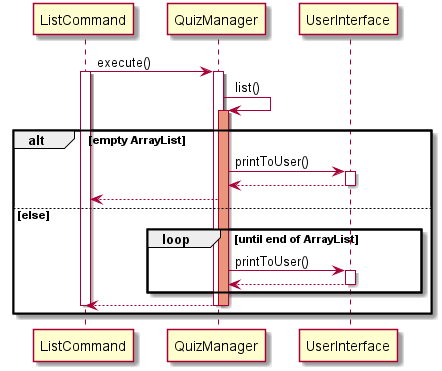

The diagram above was rendered by PlantUML. Its source (embedded in the PNG):
@startuml

skinparam ParticipantPadding 10
skinparam BoxPadding 5

participant ListCommand

participant QuizManager

participant UserInterface

ListCommand -> QuizManager : execute()
activate ListCommand
activate QuizManager
QuizManager -> QuizManager : list()
activate QuizManager #DarkSalmon
alt empty ArrayList
    QuizManager -> UserInterface : printToUser()
    activate UserInterface
    UserInterface --> QuizManager
    deactivate UserInterface
    QuizManager --> ListCommand
else else
    loop until end of ArrayList
        QuizManager -> UserInterface : printToUser()
        activate UserInterface
        UserInterface --> QuizManager
        deactivate UserInterface
    end
    QuizManager --> ListCommand
    deactivate QuizManager
    deactivate QuizManager
    deactivate ListCommand
end
@enduml